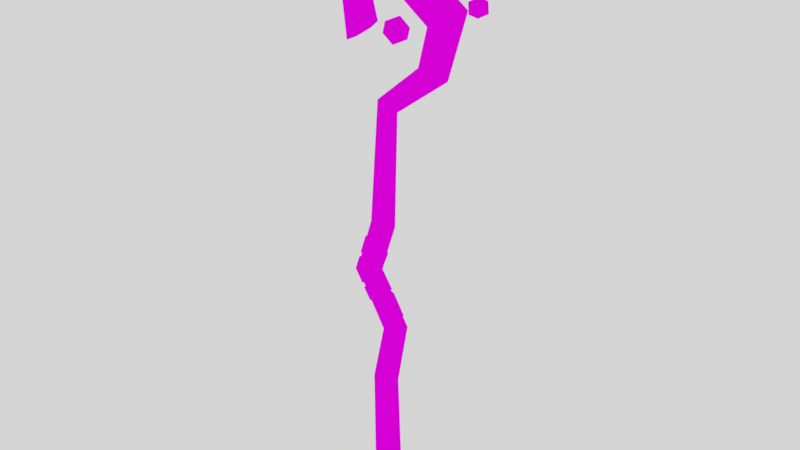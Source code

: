 # Source: Sketchfab_2017_11_21_14_10_12.blend  (saved by Blender 2.80.75; exported with 4.5.12 LTS)
import bpy
from mathutils import Matrix  # noqa: F401  (used for matrix-valued properties, if any)

bpy.ops.wm.read_factory_settings(use_empty=True)
scene = bpy.context.scene
scene.name = 'Scene'

# ---- collections
col_collection_1 = bpy.data.collections.new('Collection 1'); scene.collection.children.link(col_collection_1)

# ---- images (referenced by path relative to the original .blend; pixels are not part of the script)
import os
ASSET_DIR = os.environ.get("B2B_ASSET_DIR", "")  # directory of the original .blend (textures are referenced by path, not embedded)
HERE = os.path.dirname(os.path.abspath(__file__))  # packed textures are extracted next to this script under _unpacked/

def load_image(name, relpath, width, height, colorspace="sRGB"):
    """Load a texture the original file referenced (path relative to the .blend, or extracted next to this script)."""
    p = next((c for c in (os.path.join(HERE, relpath), os.path.join(ASSET_DIR, relpath)) if relpath and os.path.exists(c)), "")
    if p:
        img = bpy.data.images.load(p, check_existing=True)
        img.name = name
    else:  # same state as the original file: an image datablock whose file is absent (Cycles renders it pink)
        img = bpy.data.images.new(name, width, height)
        img.source = "FILE"
        img.filepath = "//" + (relpath or name)
    img.colorspace_settings.name = colorspace
    return img
img_staff_tex_png_001 = load_image('Staff_Tex.png.001', 'Staff_Tex.png', 1024, 1024, 'sRGB')

# ---- materials (node trees are filled in below, after node groups)
mat_staff_material = bpy.data.materials.new('Staff_material')
mat_staff_material.alpha_threshold = 0.0
mat_staff_material.roughness = 0.5

# ---- material node trees
mat_staff_material.use_nodes = True; mat_staff_material.node_tree.nodes.clear()
_N = mat_staff_material.node_tree.nodes; _L = mat_staff_material.node_tree.links
n0 = _N.new('ShaderNodeOutputMaterial'); n0.name = 'Material Output'; n0.location = (300, 300)
n1 = _N.new('ShaderNodeBsdfDiffuse'); n1.name = 'Diffuse BSDF'; n1.location = (10, 300)
n2 = _N.new('ShaderNodeTexImage'); n2.name = 'Image Texture'; n2.location = (-180, 300)
n2.width = 140
n2.image = img_staff_tex_png_001
_L.new(n1.outputs[0], n0.inputs[0])
_L.new(n2.outputs[0], n1.inputs[0])
n0.is_active_output = True

# ---- world
world_world = bpy.data.worlds.new('World'); scene.world = world_world
world_world.color = (0.6619, 0.6619, 0.6619)
world_world.use_sun_shadow = False
world_world.sun_shadow_jitter_overblur = 0.0
world_world.cycles.sampling_method = 'MANUAL'

# ---- meshes
me_staff = bpy.data.meshes.new('Staff')
me_staff.from_pydata([(0.01397, 0.0168, -0.38), (-0.01028, 0.008398, -0.38), (-0.01028, -0.008398, -0.38), (0.01397, -0.0168, -0.38), (0.03822, -0.008398, -0.38), (0.03822, 0.008398, -0.38), (0.008957, 0.016, -0.1587), (-0.01201, 0.007999, -0.1587), (-0.01201, -0.007999, -0.1587), (0.008957, -0.016, -0.1587), (0.02993, -0.007999, -0.1587), (0.02993, 0.007999, -0.1587), (0.0308, 0.01597, -0.0464), (0.01071, 0.007987, -0.05243), (0.01071, -0.007987, -0.05243), (0.0308, -0.01597, -0.0464), (0.05088, -0.007987, -0.04037), (0.05088, 0.007987, -0.04037), (-0.02692, 0.01495, 0.04875), (-0.04775, 0.007476, 0.04635), (-0.04775, -0.007476, 0.04635), (-0.02692, -0.01495, 0.04875), (-0.006088, -0.007476, 0.05116), (-0.006088, 0.007476, 0.05116), (0.004277, 0.01626, 0.1455), (-0.01473, 0.008129, 0.1485), (-0.01473, -0.008128, 0.1485), (0.004277, -0.01626, 0.1455), (0.02328, -0.008128, 0.1424), (0.02328, 0.008129, 0.1424), (0.0152, 0.01705, 0.356), (0.002166, 0.008523, 0.3664), (0.002166, -0.008523, 0.3664), (0.0152, -0.01705, 0.356), (0.02823, -0.008523, 0.3457), (0.02823, 0.008523, 0.3457), (0.1047, 0.01802, 0.4275), (0.0835, 0.009012, 0.436), (0.0835, -0.009012, 0.436), (0.1047, -0.01802, 0.4275), (0.1259, -0.009012, 0.419), (0.1259, 0.009012, 0.419), (0.1295, 0.02279, 0.5178), (0.1014, 0.01139, 0.503), (0.1014, -0.01139, 0.503), (0.1295, -0.02279, 0.5178), (0.1577, -0.01139, 0.5326), (0.1577, 0.01139, 0.5326), (0.02723, 0.02438, 0.5923), (0.02236, 0.01219, 0.5609), (0.02236, -0.01219, 0.5609), (0.02723, -0.02438, 0.5923), (0.03211, -0.01219, 0.6236), (0.03211, 0.01219, 0.6236), (-0.04799, 0.02137, 0.5434), (-0.02558, 0.01068, 0.532), (-0.02558, -0.01068, 0.532), (-0.04799, -0.02137, 0.5434), (-0.07041, -0.01068, 0.5547), (-0.07041, 0.01068, 0.5547), (-0.0352, 0.02081, 0.4681), (-0.01201, 0.0104, 0.4852), (-0.01201, -0.0104, 0.4852), (-0.0352, -0.02081, 0.4681), (-0.0584, -0.0104, 0.4511), (-0.0584, 0.0104, 0.4511)], [], [(5, 11, 10, 4), (3, 9, 8, 2), (1, 7, 6, 0), (0, 6, 11, 5), (4, 10, 9, 3), (2, 8, 7, 1), (11, 17, 16, 10), (9, 15, 14, 8), (7, 13, 12, 6), (6, 12, 17, 11), (10, 16, 15, 9), (8, 14, 13, 7), (23, 22, 16, 17), (18, 23, 17, 12), (22, 21, 15, 16), (19, 18, 12, 13), (26, 25, 19, 20), (24, 29, 23, 18), (21, 27, 26, 20), (19, 25, 24, 18), (26, 32, 31, 25), (29, 35, 34, 28), (27, 33, 32, 26), (25, 31, 30, 24), (24, 30, 35, 29), (28, 34, 33, 27), (31, 37, 36, 30), (30, 36, 41, 35), (34, 40, 39, 33), (32, 38, 37, 31), (35, 41, 40, 34), (33, 39, 38, 32), (41, 47, 46, 40), (39, 45, 44, 38), (37, 43, 42, 36), (36, 42, 47, 41), (40, 46, 45, 39), (38, 44, 43, 37), (42, 48, 53, 47), (46, 52, 51, 45), (44, 50, 49, 43), (47, 53, 52, 46), (45, 51, 50, 44), (43, 49, 48, 42), (53, 59, 58, 52), (51, 57, 56, 50), (49, 55, 54, 48), (48, 54, 59, 53), (52, 58, 57, 51), (50, 56, 55, 49), (54, 60, 65, 59), (58, 64, 63, 57), (56, 62, 61, 55), (59, 65, 64, 58), (57, 63, 62, 56), (55, 61, 60, 54), (61, 62, 63, 64, 65, 60), (1, 0, 5, 4, 3, 2), (29, 28, 22, 23), (22, 28, 27, 21), (14, 20, 19, 13), (21, 20, 14, 15)])
_uv = me_staff.uv_layers.new(name='UVMap')
_uv.uv.foreach_set('vector', [0.07835, 0.9093, 0.07835, 0.9093, 0.07835, 0.9093, 0.07835, 0.9093, 0.07835, 0.9093, 0.07835, 0.9093, 0.07835, 0.9093, 0.07835, 0.9093, 0.07835, 0.9093, 0.07835, 0.9093, 0.07835, 0.9093, 0.07835, 0.9093, 0.07835, 0.9093, 0.07835, 0.9093, 0.07835, 0.9093, 0.07835, 0.9093, 0.07835, 0.9093, 0.07835, 0.9093, 0.07835, 0.9093, 0.07835, 0.9093, 0.07835, 0.9093, 0.07835, 0.9093, 0.07835, 0.9093, 0.07835, 0.9093, 0.07835, 0.9093, 0.07835, 0.9093, 0.07835, 0.9093, 0.07835, 0.9093, 0.07835, 0.9093, 0.07835, 0.9093, 0.07835, 0.9093, 0.07835, 0.9093, 0.07835, 0.9093, 0.07835, 0.9093, 0.07835, 0.9093, 0.07835, 0.9093, 0.07835, 0.9093, 0.07835, 0.9093, 0.07835, 0.9093, 0.07835, 0.9093, 0.07835, 0.9093, 0.07835, 0.9093, 0.07835, 0.9093, 0.07835, 0.9093, 0.07835, 0.9093, 0.07835, 0.9093, 0.07835, 0.9093, 0.07835, 0.9093, 0.07835, 0.9093, 0.07835, 0.9093, 0.07835, 0.9093, 0.07835, 0.9093, 0.07835, 0.9093, 0.07835, 0.9093, 0.07835, 0.9093, 0.07835, 0.9093, 0.07835, 0.9093, 0.07835, 0.9093, 0.07835, 0.9093, 0.07835, 0.9093, 0.07835, 0.9093, 0.07835, 0.9093, 0.07835, 0.9093, 0.07835, 0.9093, 0.07835, 0.9093, 0.07835, 0.9093, 0.07835, 0.9093, 0.07835, 0.9093, 0.07835, 0.9093, 0.07835, 0.9093, 0.07835, 0.9093, 0.07835, 0.9093, 0.07835, 0.9093, 0.07835, 0.9093, 0.07835, 0.9093, 0.07835, 0.9093, 0.07835, 0.9093, 0.07835, 0.9093, 0.07835, 0.9093, 0.07835, 0.9093, 0.07835, 0.9093, 0.07835, 0.9093, 0.07835, 0.9093, 0.07835, 0.9093, 0.07835, 0.9093, 0.07835, 0.9093, 0.07835, 0.9093, 0.07835, 0.9093, 0.07835, 0.9093, 0.07835, 0.9093, 0.07835, 0.9093, 0.07835, 0.9093, 0.07835, 0.9093, 0.07835, 0.9093, 0.07835, 0.9093, 0.07835, 0.9093, 0.07835, 0.9093, 0.07835, 0.9093, 0.07835, 0.9093, 0.07835, 0.9093, 0.07835, 0.9093, 0.07835, 0.9093, 0.07835, 0.9093, 0.07835, 0.9093, 0.07835, 0.9093, 0.07835, 0.9093, 0.07835, 0.9093, 0.07835, 0.9093, 0.07835, 0.9093, 0.07835, 0.9093, 0.07835, 0.9093, 0.07835, 0.9093, 0.07835, 0.9093, 0.07835, 0.9093, 0.07835, 0.9093, 0.07835, 0.9093, 0.07835, 0.9093, 0.07835, 0.9093, 0.07835, 0.9093, 0.07835, 0.9093, 0.07835, 0.9093, 0.07835, 0.9093, 0.07835, 0.9093, 0.07835, 0.9093, 0.07835, 0.9093, 0.07835, 0.9093, 0.07835, 0.9093, 0.07835, 0.9093, 0.07835, 0.9093, 0.07835, 0.9093, 0.07835, 0.9093, 0.07835, 0.9093, 0.07835, 0.9093, 0.07835, 0.9093, 0.07835, 0.9093, 0.07835, 0.9093, 0.07835, 0.9093, 0.07835, 0.9093, 0.07835, 0.9093, 0.07835, 0.9093, 0.07835, 0.9093, 0.07835, 0.9093, 0.07835, 0.9093, 0.07835, 0.9093, 0.07835, 0.9093, 0.07835, 0.9093, 0.07835, 0.9093, 0.07835, 0.9093, 0.07835, 0.9093, 0.07835, 0.9093, 0.07835, 0.9093, 0.07835, 0.9093, 0.07835, 0.9093, 0.07835, 0.9093, 0.07835, 0.9093, 0.07835, 0.9093, 0.07835, 0.9093, 0.07835, 0.9093, 0.07835, 0.9093, 0.07835, 0.9093, 0.07835, 0.9093, 0.07835, 0.9093, 0.07835, 0.9093, 0.07835, 0.9093, 0.07835, 0.9093, 0.07835, 0.9093, 0.07835, 0.9093, 0.07835, 0.9093, 0.07835, 0.9093, 0.07835, 0.9093, 0.07835, 0.9093, 0.07835, 0.9093, 0.07835, 0.9093, 0.07835, 0.9093, 0.07835, 0.9093, 0.07835, 0.9093, 0.07835, 0.9093, 0.07835, 0.9093, 0.07835, 0.9093, 0.07835, 0.9093, 0.07835, 0.9093, 0.07835, 0.9093, 0.07835, 0.9093, 0.07835, 0.9093, 0.07835, 0.9093, 0.07835, 0.9093, 0.07835, 0.9093, 0.07835, 0.9093, 0.07835, 0.9093, 0.07835, 0.9093, 0.07835, 0.9093, 0.07835, 0.9093, 0.07835, 0.9093, 0.07835, 0.9093, 0.07835, 0.9093, 0.07835, 0.9093, 0.07835, 0.9093, 0.07835, 0.9093, 0.07835, 0.9093, 0.07835, 0.9093, 0.07835, 0.9093, 0.07835, 0.9093, 0.07835, 0.9093, 0.07835, 0.9093, 0.07835, 0.9093, 0.07835, 0.9093, 0.07835, 0.9093, 0.07835, 0.9093, 0.07835, 0.9093, 0.07835, 0.9093, 0.07835, 0.9093, 0.07835, 0.9093, 0.07835, 0.9093, 0.07835, 0.9093, 0.07835, 0.9093, 0.07835, 0.9093, 0.07835, 0.9093, 0.07835, 0.9093, 0.07835, 0.9093, 0.07835, 0.9093, 0.07835, 0.9093, 0.07835, 0.9093, 0.07835, 0.9093, 0.07835, 0.9093, 0.07835, 0.9093, 0.07835, 0.9093, 0.07835, 0.9093, 0.07835, 0.9093, 0.07835, 0.9093, 0.07835, 0.9093, 0.07835, 0.9093, 0.07835, 0.9093, 0.07835, 0.9093, 0.07835, 0.9093, 0.07835, 0.9093, 0.07835, 0.9093, 0.07835, 0.9093, 0.07835, 0.9093, 0.07835, 0.9093, 0.07835, 0.9093, 0.07835, 0.9093, 0.07835, 0.9093, 0.07835, 0.9093, 0.07835, 0.9093, 0.07835, 0.9093, 0.07835, 0.9093, 0.07835, 0.9093, 0.07835, 0.9093, 0.07835, 0.9093, 0.07835, 0.9093, 0.07835, 0.9093, 0.07835, 0.9093])
me_staff.materials.append(mat_staff_material)
me_staff.use_remesh_preserve_volume = False
me_staff.use_remesh_preserve_attributes = False
me_staff.use_mirror_vertex_groups = False
me_staff.update()
me_staff_001 = bpy.data.meshes.new('Staff.001')
me_staff_001.from_pydata([(0.05385, 0.007704, 0.4881), (0.0513, -0.00944, 0.4715), (0.04434, 0.01302, 0.4667), (0.03481, 0.02225, 0.4867), (0.0359, 0.005491, 0.5038), (0.04609, -0.01409, 0.4944), (0.03069, -0.005491, 0.4598), (0.0205, 0.01409, 0.4692), (0.01528, 0.009441, 0.4922), (0.02225, -0.01302, 0.497), (0.03177, -0.02225, 0.477), (0.01273, -0.007704, 0.4756), (-0.1058, 0.01566, 0.5637), (-0.09014, 0.008024, 0.5607), (-0.1046, 0.00223, 0.5523), (-0.1181, 0.003033, 0.5636), (-0.1121, 0.009324, 0.579), (-0.09481, 0.01241, 0.5772), (-0.09283, -0.009324, 0.5587), (-0.1101, -0.01241, 0.5605), (-0.1148, -0.008024, 0.577), (-0.1004, -0.00223, 0.5854), (-0.0868, -0.003033, 0.5741), (-0.09916, -0.01566, 0.574), (0.04414, 0.02121, 0.6813), (0.06267, 0.008882, 0.6645), (0.04113, 0.02279, 0.6536), (0.01891, 0.01831, 0.6698), (0.02672, 0.001634, 0.6907), (0.05376, -0.004193, 0.6874), (0.0489, -0.001634, 0.6427), (0.02186, 0.004194, 0.646), (0.01294, -0.008881, 0.6689), (0.03448, -0.02279, 0.6798), (0.0567, -0.01831, 0.6636), (0.03147, -0.02121, 0.6521), (0.1805, 0.01566, 0.5388), (0.1962, 0.008024, 0.5358), (0.1818, 0.00223, 0.5274), (0.1682, 0.003033, 0.5387), (0.1742, 0.009324, 0.5541), (0.1915, 0.01241, 0.5523), (0.1935, -0.009324, 0.5338), (0.1762, -0.01241, 0.5356), (0.1715, -0.008024, 0.5521), (0.186, -0.00223, 0.5605), (0.1995, -0.003033, 0.5492), (0.1872, -0.01566, 0.549)], [], [(0, 1, 2), (1, 0, 5), (0, 2, 3), (0, 3, 4), (0, 4, 5), (1, 5, 10), (2, 1, 6), (3, 2, 7), (4, 3, 8), (5, 4, 9), (1, 10, 6), (2, 6, 7), (3, 7, 8), (4, 8, 9), (5, 9, 10), (6, 10, 11), (7, 6, 11), (8, 7, 11), (9, 8, 11), (10, 9, 11), (12, 13, 14), (13, 12, 17), (12, 14, 15), (12, 15, 16), (12, 16, 17), (13, 17, 22), (14, 13, 18), (15, 14, 19), (16, 15, 20), (17, 16, 21), (13, 22, 18), (14, 18, 19), (15, 19, 20), (16, 20, 21), (17, 21, 22), (18, 22, 23), (19, 18, 23), (20, 19, 23), (21, 20, 23), (22, 21, 23), (24, 25, 26), (25, 24, 29), (24, 26, 27), (24, 27, 28), (24, 28, 29), (25, 29, 34), (26, 25, 30), (27, 26, 31), (28, 27, 32), (29, 28, 33), (25, 34, 30), (26, 30, 31), (27, 31, 32), (28, 32, 33), (29, 33, 34), (30, 34, 35), (31, 30, 35), (32, 31, 35), (33, 32, 35), (34, 33, 35), (36, 37, 38), (37, 36, 41), (36, 38, 39), (36, 39, 40), (36, 40, 41), (37, 41, 46), (38, 37, 42), (39, 38, 43), (40, 39, 44), (41, 40, 45), (37, 46, 42), (38, 42, 43), (39, 43, 44), (40, 44, 45), (41, 45, 46), (42, 46, 47), (43, 42, 47), (44, 43, 47), (45, 44, 47), (46, 45, 47)])
_uv = me_staff_001.uv_layers.new(name='UVMap')
_uv.uv.foreach_set('vector', [0.4922, 0.8564, 0.4922, 0.8564, 0.4922, 0.8564, 0.4922, 0.8564, 0.4922, 0.8564, 0.4922, 0.8564, 0.4922, 0.8564, 0.4922, 0.8564, 0.4922, 0.8564, 0.4922, 0.8564, 0.4922, 0.8564, 0.4922, 0.8564, 0.4922, 0.8564, 0.4922, 0.8564, 0.4922, 0.8564, 0.4922, 0.8564, 0.4922, 0.8564, 0.4922, 0.8564, 0.4922, 0.8564, 0.4922, 0.8564, 0.4922, 0.8564, 0.4922, 0.8564, 0.4922, 0.8564, 0.4922, 0.8564, 0.4922, 0.8564, 0.4922, 0.8564, 0.4922, 0.8564, 0.4922, 0.8564, 0.4922, 0.8564, 0.4922, 0.8564, 0.4922, 0.8564, 0.4922, 0.8564, 0.4922, 0.8564, 0.4922, 0.8564, 0.4922, 0.8564, 0.4922, 0.8564, 0.4922, 0.8564, 0.4922, 0.8564, 0.4922, 0.8564, 0.4922, 0.8564, 0.4922, 0.8564, 0.4922, 0.8564, 0.4922, 0.8564, 0.4922, 0.8564, 0.4922, 0.8564, 0.4922, 0.8564, 0.4922, 0.8564, 0.4922, 0.8564, 0.4922, 0.8564, 0.4922, 0.8564, 0.4922, 0.8564, 0.4922, 0.8564, 0.4922, 0.8564, 0.4922, 0.8564, 0.4922, 0.8564, 0.4922, 0.8564, 0.4922, 0.8564, 0.4922, 0.8564, 0.4922, 0.8564, 0.4922, 0.8564, 0.4922, 0.8564, 0.4922, 0.8564, 0.4922, 0.8564, 0.4922, 0.8564, 0.4922, 0.8564, 0.4922, 0.8564, 0.4922, 0.8564, 0.4922, 0.8564, 0.4922, 0.8564, 0.4922, 0.8564, 0.4922, 0.8564, 0.4922, 0.8564, 0.4922, 0.8564, 0.4922, 0.8564, 0.4922, 0.8564, 0.4922, 0.8564, 0.4922, 0.8564, 0.4922, 0.8564, 0.4922, 0.8564, 0.4922, 0.8564, 0.4922, 0.8564, 0.4922, 0.8564, 0.4922, 0.8564, 0.4922, 0.8564, 0.4922, 0.8564, 0.4922, 0.8564, 0.4922, 0.8564, 0.4922, 0.8564, 0.4922, 0.8564, 0.4922, 0.8564, 0.4922, 0.8564, 0.4922, 0.8564, 0.4922, 0.8564, 0.4922, 0.8564, 0.4922, 0.8564, 0.4922, 0.8564, 0.4922, 0.8564, 0.4922, 0.8564, 0.4922, 0.8564, 0.4922, 0.8564, 0.4922, 0.8564, 0.4922, 0.8564, 0.4922, 0.8564, 0.4922, 0.8564, 0.4922, 0.8564, 0.4922, 0.8564, 0.4922, 0.8564, 0.4922, 0.8564, 0.4922, 0.8564, 0.4922, 0.8564, 0.4922, 0.8564, 0.4922, 0.8564, 0.4922, 0.8564, 0.4922, 0.8564, 0.4922, 0.8564, 0.4922, 0.8564, 0.4922, 0.8564, 0.4922, 0.8564, 0.4922, 0.8564, 0.4922, 0.8564, 0.4922, 0.8564, 0.4922, 0.8564, 0.4922, 0.8564, 0.4922, 0.8564, 0.4922, 0.8564, 0.4922, 0.8564, 0.4922, 0.8564, 0.4922, 0.8564, 0.4922, 0.8564, 0.4922, 0.8564, 0.4922, 0.8564, 0.4922, 0.8564, 0.4922, 0.8564, 0.4922, 0.8564, 0.4922, 0.8564, 0.4922, 0.8564, 0.4922, 0.8564, 0.4922, 0.8564, 0.4922, 0.8564, 0.4922, 0.8564, 0.4922, 0.8564, 0.4922, 0.8564, 0.4922, 0.8564, 0.4922, 0.8564, 0.4922, 0.8564, 0.4922, 0.8564, 0.4922, 0.8564, 0.4922, 0.8564, 0.4922, 0.8564, 0.4922, 0.8564, 0.4922, 0.8564, 0.4922, 0.8564, 0.4922, 0.8564, 0.4922, 0.8564, 0.4922, 0.8564, 0.4922, 0.8564, 0.4922, 0.8564, 0.4922, 0.8564, 0.4922, 0.8564, 0.4922, 0.8564, 0.4922, 0.8564, 0.4922, 0.8564, 0.4922, 0.8564, 0.4922, 0.8564, 0.4922, 0.8564, 0.4922, 0.8564, 0.4922, 0.8564, 0.4922, 0.8564, 0.4922, 0.8564, 0.4922, 0.8564, 0.4922, 0.8564, 0.4922, 0.8564, 0.4922, 0.8564, 0.4922, 0.8564, 0.4922, 0.8564, 0.4922, 0.8564, 0.4922, 0.8564, 0.4922, 0.8564, 0.4922, 0.8564, 0.4922, 0.8564, 0.4922, 0.8564, 0.4922, 0.8564, 0.4922, 0.8564, 0.4922, 0.8564, 0.4922, 0.8564, 0.4922, 0.8564, 0.4922, 0.8564, 0.4922, 0.8564, 0.4922, 0.8564, 0.4922, 0.8564, 0.4922, 0.8564, 0.4922, 0.8564, 0.4922, 0.8564, 0.4922, 0.8564, 0.4922, 0.8564, 0.4922, 0.8564, 0.4922, 0.8564, 0.4922, 0.8564, 0.4922, 0.8564, 0.4922, 0.8564, 0.4922, 0.8564, 0.4922, 0.8564, 0.4922, 0.8564, 0.4922, 0.8564, 0.4922, 0.8564, 0.4922, 0.8564, 0.4922, 0.8564, 0.4922, 0.8564, 0.4922, 0.8564, 0.4922, 0.8564, 0.4922, 0.8564, 0.4922, 0.8564, 0.4922, 0.8564, 0.4922, 0.8564, 0.4922, 0.8564, 0.4922, 0.8564, 0.4922, 0.8564, 0.4922, 0.8564, 0.4922, 0.8564, 0.4922, 0.8564, 0.4922, 0.8564, 0.4922, 0.8564, 0.4922, 0.8564, 0.4922, 0.8564, 0.4922, 0.8564, 0.4922, 0.8564, 0.4922, 0.8564, 0.4922, 0.8564, 0.4922, 0.8564, 0.4922, 0.8564, 0.4922, 0.8564, 0.4922, 0.8564, 0.4922, 0.8564, 0.4922, 0.8564, 0.4922, 0.8564, 0.4922, 0.8564, 0.4922, 0.8564, 0.4922, 0.8564, 0.4922, 0.8564, 0.4922, 0.8564])
me_staff_001.materials.append(mat_staff_material)
me_staff_001.use_remesh_preserve_volume = False
me_staff_001.use_remesh_preserve_attributes = False
me_staff_001.use_mirror_vertex_groups = False
me_staff_001.update()
me_staff_003 = bpy.data.meshes.new('Staff.003')
me_staff_003.from_pydata([(-0.005229, -0.0141, -0.008566), (0.0183, -0.01452, -0.04735), (-0.003406, -0.009649, -0.007669), (0.01997, -0.01008, -0.04619), (0.000691, -0.005154, 0.0334), (-0.002204, -0.005852, 0.04081), (-0.03816, 0.005353, 0.06589), (-0.03617, 0.005829, 0.07251), (-0.024, 0.01169, 0.05842), (-0.02151, 0.01133, 0.06495), (-0.01739, -0.0116, 0.07661), (-0.01634, -0.01166, 0.08327), (-0.03622, -0.005796, 0.07175), (-0.03441, -0.005419, 0.0782), (0.002067, 0.005896, 0.08723), (0.0001705, -0.0055, 0.08059), (0.002136, -0.006068, 0.08691), (-0.02342, 0.005721, 0.1114), (-0.008887, 0.01234, 0.106), (-0.02191, -0.005998, 0.1154), (-0.0012, -0.01226, 0.1258), (0.02056, -0.005013, 0.1399), (-0.006912, 0.005104, 0.04611), (-0.01001, 0.005428, 0.0558), (0.02766, -0.01266, -0.04346), (-0.02879, 0.008981, 0.1131), (-0.01681, -0.01719, 0.07634), (-0.0363, -0.008902, 0.02208), (-0.0404, -0.01051, 0.0731), (-0.05059, -0.009264, 0.04604), (0.01884, 0.01026, 0.01336), (-0.01942, -0.008434, -0.006278), (0.02908, -0.01773, -0.04256), (-0.04356, 0.008467, 0.06762), (0.04585, -0.01083, -0.02917), (0.04229, 0.007737, -0.021), (0.00129, -0.01062, 0.04301), (-0.009439, 0.01801, 0.1061), (-0.008482, 0.017, 0.02129), (0.005507, -0.007995, 0.03643), (-0.01692, -0.01732, 0.08342), (0.02151, -0.008899, 0.01175), (0.004265, -0.01706, -0.001099), (-0.003487, -0.009745, 0.05162), (0.01673, -0.009817, 0.01837), (0.01633, 0.008025, 0.02105), (-0.004469, 0.008166, 0.05492), (0.006311, -0.009042, 0.08556), (-0.03999, -0.007837, 0.07998), (-0.02598, -0.01062, 0.1168), (-0.02121, 0.01704, 0.0648), (-0.04072, 0.01021, 0.07393), (0.02496, -0.007974, 0.1385), (-7.836e-05, -0.01771, 0.1254), (0.005849, 0.01053, 0.08598), (0.006011, -0.007761, 0.07856), (-0.02423, 0.01739, 0.05844), (-0.004121, 0.01027, 0.04764), (-0.027, 0.01705, 0.04871), (-0.03182, -0.009807, 0.01535), (-0.0182, -0.0171, 0.03471), (-0.02704, -0.01703, 0.04875), (-0.0008218, -0.01754, 0.00545), (-0.01421, -0.0174, 0.02762), (-0.03386, 0.01016, 0.0202), (-0.05056, 0.009276, 0.04602), (-0.01315, 0.01093, -0.01298), (-0.03137, 0.008117, 0.01252), (0.01757, 0.01743, -0.02117), (-0.007091, 0.01712, 0.01319), (-0.0183, -0.01138, 0.03463), (-0.01416, -0.01169, 0.0276), (-0.03153, -0.005453, 0.02489), (-0.02744, -0.005691, 0.01785), (-0.02628, 0.005471, 0.01552), (-0.02991, 0.005612, 0.02257), (-0.009216, 0.01148, 0.02071), (-0.006376, 0.0116, 0.01357), (0.01242, -0.00573, 0.01575), (0.01672, -0.005544, 0.008771), (0.01135, 0.005492, 0.01792), (0.01509, 0.005704, 0.01091), (0.002754, -0.01205, -0.002035), (-0.000737, -0.01183, 0.005442), (-0.01449, -0.005422, -0.003412), (-0.009949, 0.005981, -0.01099), (0.03731, 0.005504, -0.02413), (0.01677, 0.01198, -0.02177), (0.04199, -0.006187, -0.0316), (0.00142, -0.002126, 0.08938), (0.0193, -0.002062, 0.1421), (0.02435, -0.00137, 0.1404), (0.006509, -0.001462, 0.08785)], [], [(24, 32, 1, 3), (32, 42, 0, 1), (42, 82, 2, 0), (2, 3, 1, 0), (80, 76, 38, 45), (84, 83, 62, 31), (13, 11, 40, 48), (15, 10, 26, 55), (6, 8, 56, 33), (12, 6, 33, 28), (24, 88, 34, 32), (77, 81, 30, 69), (14, 15, 55, 54), (4, 71, 63, 39), (79, 82, 42, 41), (11, 16, 47, 40), (87, 85, 66, 68), (5, 23, 46, 36), (19, 17, 25, 49), (75, 72, 27, 64), (52, 47, 92, 91), (9, 7, 51, 50), (17, 18, 37, 25), (35, 30, 41, 34), (83, 78, 44, 62), (23, 9, 50, 46), (85, 84, 31, 66), (21, 20, 53, 52), (18, 14, 54, 37), (76, 75, 64, 38), (31, 62, 63, 59), (58, 56, 57), (51, 48, 49, 25), (50, 51, 25, 37), (8, 22, 57, 56), (81, 79, 41, 30), (20, 19, 49, 53), (22, 4, 39, 57), (88, 86, 35, 34), (29, 28, 33, 65), (40, 47, 52, 53), (73, 74, 67, 59), (86, 87, 68, 35), (78, 80, 45, 44), (72, 70, 60, 27), (10, 12, 28, 26), (7, 13, 48, 51), (38, 64, 65, 58), (35, 68, 69, 30), (27, 60, 61, 29), (64, 27, 29, 65), (45, 38, 58, 57), (66, 31, 59, 67), (74, 77, 69, 67), (71, 73, 59, 63), (68, 66, 67, 69), (62, 44, 39, 63), (43, 55, 26, 61), (44, 45, 57, 39), (48, 40, 53, 49), (46, 50, 37, 54), (46, 54, 55, 43), (61, 26, 28, 29), (60, 36, 43, 61), (32, 34, 41, 42), (65, 33, 56, 58), (70, 5, 36, 60), (36, 46, 43), (89, 90, 91, 92), (21, 52, 91, 90), (47, 16, 89, 92)])
_uv = me_staff_003.uv_layers.new(name='UVMap')
_uv.uv.foreach_set('vector', [0.3343, 0.9093, 0.3343, 0.9093, 0.3343, 0.9093, 0.3343, 0.9093, 0.3343, 0.9093, 0.3343, 0.9093, 0.3343, 0.9093, 0.3343, 0.9093, 0.3343, 0.9093, 0.3343, 0.9093, 0.3343, 0.9093, 0.3343, 0.9093, 0.3343, 0.9093, 0.3343, 0.9093, 0.3343, 0.9093, 0.3343, 0.9093, 0.3343, 0.9093, 0.3343, 0.9093, 0.3343, 0.9093, 0.3343, 0.9093, 0.3343, 0.9093, 0.3343, 0.9093, 0.3343, 0.9093, 0.3343, 0.9093, 0.3343, 0.9093, 0.3343, 0.9093, 0.3343, 0.9093, 0.3343, 0.9093, 0.3343, 0.9093, 0.3343, 0.9093, 0.3343, 0.9093, 0.3343, 0.9093, 0.3343, 0.9093, 0.3343, 0.9093, 0.3343, 0.9093, 0.3343, 0.9093, 0.3343, 0.9093, 0.3343, 0.9093, 0.3343, 0.9093, 0.3343, 0.9093, 0.3343, 0.9093, 0.3343, 0.9093, 0.3343, 0.9093, 0.3343, 0.9093, 0.3343, 0.9093, 0.3343, 0.9093, 0.3343, 0.9093, 0.3343, 0.9093, 0.3343, 0.9093, 0.3343, 0.9093, 0.3343, 0.9093, 0.3343, 0.9093, 0.3343, 0.9093, 0.3343, 0.9093, 0.3343, 0.9093, 0.3343, 0.9093, 0.3343, 0.9093, 0.3343, 0.9093, 0.3343, 0.9093, 0.3343, 0.9093, 0.3343, 0.9093, 0.3343, 0.9093, 0.3343, 0.9093, 0.3343, 0.9093, 0.3343, 0.9093, 0.3343, 0.9093, 0.3343, 0.9093, 0.3343, 0.9093, 0.3343, 0.9093, 0.3343, 0.9093, 0.3343, 0.9093, 0.3343, 0.9093, 0.3343, 0.9093, 0.3343, 0.9093, 0.3343, 0.9093, 0.3343, 0.9093, 0.3343, 0.9093, 0.3343, 0.9093, 0.3343, 0.9093, 0.3343, 0.9093, 0.3343, 0.9093, 0.3343, 0.9093, 0.3343, 0.9093, 0.3343, 0.9093, 0.3343, 0.9093, 0.3343, 0.9093, 0.3343, 0.9093, 0.3343, 0.9093, 0.3343, 0.9093, 0.3343, 0.9093, 0.3343, 0.9093, 0.3343, 0.9093, 0.3343, 0.9093, 0.3343, 0.9093, 0.3343, 0.9093, 0.3343, 0.9093, 0.3343, 0.9093, 0.3343, 0.9093, 0.3343, 0.9093, 0.3343, 0.9093, 0.3343, 0.9093, 0.3343, 0.9093, 0.3343, 0.9093, 0.3343, 0.9093, 0.3343, 0.9093, 0.3343, 0.9093, 0.3343, 0.9093, 0.3343, 0.9093, 0.3343, 0.9093, 0.3343, 0.9093, 0.3343, 0.9093, 0.3343, 0.9093, 0.3343, 0.9093, 0.3343, 0.9093, 0.3343, 0.9093, 0.3343, 0.9093, 0.3343, 0.9093, 0.3343, 0.9093, 0.3343, 0.9093, 0.3343, 0.9093, 0.3343, 0.9093, 0.3343, 0.9093, 0.3343, 0.9093, 0.3343, 0.9093, 0.3343, 0.9093, 0.3343, 0.9093, 0.3343, 0.9093, 0.3343, 0.9093, 0.3343, 0.9093, 0.3343, 0.9093, 0.3343, 0.9093, 0.3343, 0.9093, 0.3343, 0.9093, 0.3343, 0.9093, 0.3343, 0.9093, 0.3343, 0.9093, 0.3343, 0.9093, 0.3343, 0.9093, 0.3343, 0.9093, 0.3343, 0.9093, 0.3343, 0.9093, 0.3343, 0.9093, 0.3343, 0.9093, 0.3343, 0.9093, 0.3343, 0.9093, 0.3343, 0.9093, 0.3343, 0.9093, 0.3343, 0.9093, 0.3343, 0.9093, 0.3343, 0.9093, 0.3343, 0.9093, 0.3343, 0.9093, 0.3343, 0.9093, 0.3343, 0.9093, 0.3343, 0.9093, 0.3343, 0.9093, 0.3343, 0.9093, 0.3343, 0.9093, 0.3343, 0.9093, 0.3343, 0.9093, 0.3343, 0.9093, 0.3343, 0.9093, 0.3343, 0.9093, 0.3343, 0.9093, 0.3343, 0.9093, 0.3343, 0.9093, 0.3343, 0.9093, 0.3343, 0.9093, 0.3343, 0.9093, 0.3343, 0.9093, 0.3343, 0.9093, 0.3343, 0.9093, 0.3343, 0.9093, 0.3343, 0.9093, 0.3343, 0.9093, 0.3343, 0.9093, 0.3343, 0.9093, 0.3343, 0.9093, 0.3343, 0.9093, 0.3343, 0.9093, 0.3343, 0.9093, 0.3343, 0.9093, 0.3343, 0.9093, 0.3343, 0.9093, 0.3343, 0.9093, 0.3343, 0.9093, 0.3343, 0.9093, 0.3343, 0.9093, 0.3343, 0.9093, 0.3343, 0.9093, 0.3343, 0.9093, 0.3343, 0.9093, 0.3343, 0.9093, 0.3343, 0.9093, 0.3343, 0.9093, 0.3343, 0.9093, 0.3343, 0.9093, 0.3343, 0.9093, 0.3343, 0.9093, 0.3343, 0.9093, 0.3343, 0.9093, 0.3343, 0.9093, 0.3343, 0.9093, 0.3343, 0.9093, 0.3343, 0.9093, 0.3343, 0.9093, 0.3343, 0.9093, 0.3343, 0.9093, 0.3343, 0.9093, 0.3343, 0.9093, 0.3343, 0.9093, 0.3343, 0.9093, 0.3343, 0.9093, 0.3343, 0.9093, 0.3343, 0.9093, 0.3343, 0.9093, 0.3343, 0.9093, 0.3343, 0.9093, 0.3343, 0.9093, 0.3343, 0.9093, 0.3343, 0.9093, 0.3343, 0.9093, 0.3343, 0.9093, 0.3343, 0.9093, 0.3343, 0.9093, 0.3343, 0.9093, 0.3343, 0.9093, 0.3343, 0.9093, 0.3343, 0.9093, 0.3343, 0.9093, 0.3343, 0.9093, 0.3343, 0.9093, 0.3343, 0.9093, 0.3343, 0.9093, 0.3343, 0.9093, 0.3343, 0.9093, 0.3343, 0.9093, 0.3343, 0.9093, 0.3343, 0.9093, 0.3343, 0.9093, 0.3343, 0.9093, 0.3343, 0.9093, 0.3343, 0.9093, 0.3343, 0.9093, 0.3343, 0.9093, 0.3343, 0.9093, 0.3343, 0.9093, 0.3343, 0.9093, 0.3343, 0.9093, 0.3343, 0.9093, 0.3343, 0.9093, 0.3343, 0.9093, 0.3343, 0.9093, 0.3343, 0.9093, 0.3343, 0.9093, 0.3343, 0.9093, 0.3343, 0.9093, 0.3343, 0.9093, 0.3343, 0.9093, 0.3343, 0.9093, 0.3343, 0.9093, 0.3343, 0.9093, 0.3343, 0.9093, 0.3343, 0.9093, 0.3343, 0.9093, 0.3343, 0.9093, 0.3343, 0.9093, 0.3343, 0.9093, 0.3343, 0.9093, 0.3343, 0.9093, 0.3343, 0.9093, 0.3343, 0.9093, 0.3343, 0.9093, 0.3343, 0.9093, 0.3343, 0.9093, 0.3343, 0.9093, 0.3343, 0.9093, 0.3343, 0.9093, 0.3343, 0.9093, 0.3343, 0.9093, 0.3343, 0.9093, 0.3343, 0.9093])
me_staff_003.materials.append(mat_staff_material)
me_staff_003.use_remesh_preserve_volume = False
me_staff_003.use_remesh_preserve_attributes = False
me_staff_003.use_mirror_vertex_groups = False
me_staff_003.update()

# ---- objects
ob_staff = bpy.data.objects.new('Staff', me_staff)
ob_orbs = bpy.data.objects.new('Orbs', me_staff_001)
ob_details = bpy.data.objects.new('Details', me_staff_003)

# ---- transforms, parenting, visibility, modifiers, constraints
ob_staff.location = (0.0, 0.0, 0.0)
ob_staff.lineart.crease_threshold = 0.0
ob_orbs.location = (0.0, 0.0, 0.0)
ob_orbs.lineart.crease_threshold = 0.0
ob_details.location = (0.0, 0.0, 0.0)
ob_details.lineart.crease_threshold = 0.0

# ---- collection membership
col_collection_1.objects.link(ob_staff)
col_collection_1.objects.link(ob_orbs)
col_collection_1.objects.link(ob_details)

# ---- scene / render settings (as saved in the file)
scene.frame_start = 1; scene.frame_end = 250; scene.frame_set(4)
scene.render.engine = 'CYCLES'
scene.render.resolution_percentage = 50
scene.render.dither_intensity = 0.0
scene.cycles.use_denoising = False
scene.cycles.samples = 128
scene.cycles.sampling_pattern = 'TABULATED_SOBOL'
scene.cycles.use_adaptive_sampling = False
scene.cycles.use_light_tree = False
scene.cycles.blur_glossy = 0.0
scene.cycles.sample_clamp_indirect = 0.0
scene.view_settings.view_transform = 'Standard'
bpy.context.view_layer.update()

# ---- added for rendering (the .blend has no active camera): camera
cam_auto = bpy.data.cameras.new('AutoCamera')
cam_auto.lens = 50.0
cam_auto.sensor_width = 36.0
cam_auto.clip_end = 1000.0
ob_auto_camera = bpy.data.objects.new('AutoCamera', cam_auto)
scene.collection.objects.link(ob_auto_camera)
ob_auto_camera.location = (1.07501, -1.24117, 0.982805)
ob_auto_camera.rotation_euler = (1.09748, -7.21219e-08, 0.694738)
scene.camera = ob_auto_camera
bpy.context.view_layer.update()
